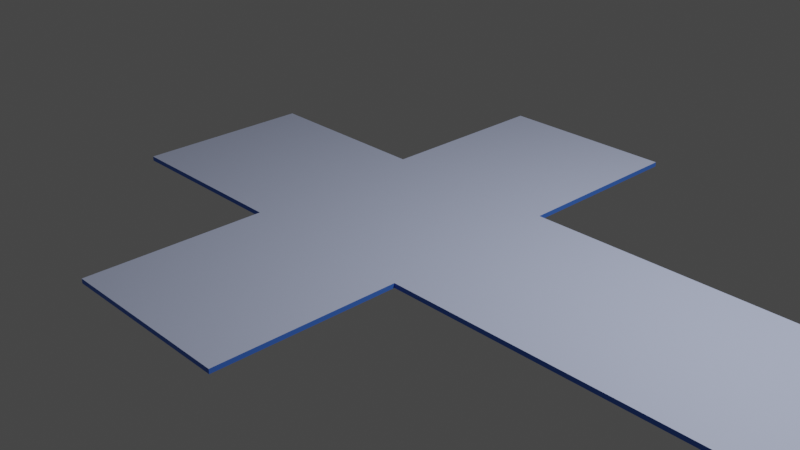 # Source: box.blend  (saved by Blender 3.6.11; exported with 4.5.12 LTS)
import bpy
from mathutils import Matrix  # noqa: F401  (used for matrix-valued properties, if any)

bpy.ops.wm.read_factory_settings(use_empty=True)
scene = bpy.context.scene
scene.name = 'Scene'

# ---- collections
col_collection = bpy.data.collections.new('Collection'); scene.collection.children.link(col_collection)

# ---- materials (node trees are filled in below, after node groups)
mat_box_inside = bpy.data.materials.new('Box-Inside')
mat_box_inside.use_transparent_shadow = False
mat_box_outside = bpy.data.materials.new('Box-Outside')
mat_box_outside.use_transparent_shadow = False
mat_box_rim = bpy.data.materials.new('Box_rim')
mat_box_rim.use_transparent_shadow = False

# ---- material node trees
mat_box_inside.use_nodes = True; mat_box_inside.node_tree.nodes.clear()
_N = mat_box_inside.node_tree.nodes; _L = mat_box_inside.node_tree.links
n0 = _N.new('ShaderNodeBsdfPrincipled'); n0.name = 'Principled BSDF'; n0.location = (10, 300)
n0.distribution = 'GGX'
n0.subsurface_method = 'RANDOM_WALK_SKIN'
n0.inputs[0].default_value = (0.5205, 0.5838, 0.8, 1.0)
n0.inputs[3].default_value = 1.45
n0.inputs[27].default_value = (0.0, 0.0, 0.0, 1.0)
n0.inputs[28].default_value = 1.0
n1 = _N.new('ShaderNodeOutputMaterial'); n1.name = 'Material Output'; n1.location = (300, 300)
_L.new(n0.outputs[0], n1.inputs[0])
n1.is_active_output = True
mat_box_outside.use_nodes = True; mat_box_outside.node_tree.nodes.clear()
_N = mat_box_outside.node_tree.nodes; _L = mat_box_outside.node_tree.links
n0 = _N.new('ShaderNodeBsdfPrincipled'); n0.name = 'Principled BSDF'; n0.location = (10, 300)
n0.distribution = 'GGX'
n0.subsurface_method = 'RANDOM_WALK_SKIN'
n0.inputs[0].default_value = (0.06381, 0.2041, 0.8, 1.0)
n0.inputs[3].default_value = 1.45
n0.inputs[27].default_value = (0.0, 0.0, 0.0, 1.0)
n0.inputs[28].default_value = 1.0
n1 = _N.new('ShaderNodeOutputMaterial'); n1.name = 'Material Output'; n1.location = (300, 300)
_L.new(n0.outputs[0], n1.inputs[0])
n1.is_active_output = True
mat_box_rim.use_nodes = True; mat_box_rim.node_tree.nodes.clear()
_N = mat_box_rim.node_tree.nodes; _L = mat_box_rim.node_tree.links
n0 = _N.new('ShaderNodeBsdfPrincipled'); n0.name = 'Principled BSDF'; n0.location = (10, 300)
n0.distribution = 'GGX'
n0.subsurface_method = 'RANDOM_WALK_SKIN'
n0.inputs[3].default_value = 1.45
n0.inputs[27].default_value = (0.0, 0.0, 0.0, 1.0)
n0.inputs[28].default_value = 1.0
n1 = _N.new('ShaderNodeOutputMaterial'); n1.name = 'Material Output'; n1.location = (300, 300)
_L.new(n0.outputs[0], n1.inputs[0])
n1.is_active_output = True

# ---- world
world_world = bpy.data.worlds.new('World'); scene.world = world_world
world_world.use_nodes = True; world_world.node_tree.nodes.clear()
_N = world_world.node_tree.nodes; _L = world_world.node_tree.links
n0 = _N.new('ShaderNodeOutputWorld'); n0.name = 'World Output'; n0.location = (300, 300)
n1 = _N.new('ShaderNodeBackground'); n1.name = 'Background'; n1.location = (10, 300)
n1.inputs[0].default_value = (0.05088, 0.05088, 0.05088, 1.0)
_L.new(n1.outputs[0], n0.inputs[0])
n0.is_active_output = True
world_world.color = (0.05088, 0.05088, 0.05088)
world_world.use_sun_shadow = False
world_world.sun_shadow_jitter_overblur = 0.0

# ---- cameras
cam_camera = bpy.data.cameras.new('Camera')
cam_camera.clip_end = 100.0
cam_camera.ortho_scale = 7.314

# ---- lights
light_light = bpy.data.lights.new('Light', 'POINT')
light_light.transmission_factor = 0.0
light_light.energy = 1000.0
light_light.shadow_soft_size = 0.1
light_light.shadow_maximum_resolution = 0.006
light_light.use_absolute_resolution = True

# ---- meshes
me_plane = bpy.data.meshes.new('Plane')
me_plane.from_pydata([(-1.0, -1.0, 0.0), (1.0, -1.0, 0.0), (-1.0, 1.0, 0.0), (1.0, 1.0, 0.0), (-3.0, -1.0, 0.0), (-3.0, 1.0, 0.0), (1.0, -1.0, 0.0), (1.0, 1.0, 0.0), (3.0, -1.0, 0.0), (3.0, 1.0, 0.0), (5.0, -1.0, 0.0), (5.0, 1.0, 0.0), (-1.0, 3.0, 0.0), (1.0, 3.0, 0.0), (-1.0, -3.0, 0.0), (1.0, -3.0, 0.0)], [], [(0, 1, 3, 2), (0, 2, 5, 4), (3, 1, 6, 7), (7, 6, 8, 9), (9, 8, 10, 11), (2, 3, 13, 12), (1, 0, 14, 15)])
_uv = me_plane.uv_layers.new(name='UVMap')
_uv.uv.foreach_set('vector', [0.0, 0.0, 1.0, 0.0, 1.0, 1.0, 0.0, 1.0, 0.0, 0.0, 0.0, 1.0, 0.0, 1.0, 0.0, 0.0, 1.0, 1.0, 1.0, 0.0, 1.0, 0.0, 1.0, 1.0, 1.0, 1.0, 1.0, 0.0, 1.0, 0.0, 1.0, 1.0, 1.0, 1.0, 1.0, 0.0, 1.0, 0.0, 1.0, 1.0, 0.0, 1.0, 1.0, 1.0, 1.0, 1.0, 0.0, 1.0, 1.0, 0.0, 0.0, 0.0, 0.0, 0.0, 1.0, 0.0])
me_plane.materials.append(mat_box_inside)
me_plane.materials.append(mat_box_outside)
me_plane.materials.append(mat_box_rim)
me_plane.update()
arm_armature_001 = bpy.data.armatures.new('Armature.001')  # bones are not reproduced

# ---- objects
ob_light = bpy.data.objects.new('Light', light_light)
ob_camera = bpy.data.objects.new('Camera', cam_camera)
ob_box = bpy.data.objects.new('box', me_plane)
ob_armature = bpy.data.objects.new('Armature', arm_armature_001)

# ---- transforms, parenting, visibility, modifiers, constraints
ob_light.location = (4.076, 1.005, 5.904)
ob_light.rotation_euler = (0.6503, 0.05522, 1.866)
ob_light.lock_rotations_4d = False
ob_light.empty_display_type = 'ARROWS'
ob_light.color = (0.0, 0.0, 0.0, 0.0)
ob_light.lineart.crease_threshold = 0.0
ob_camera.location = (7.359, -6.926, 4.958)
ob_camera.rotation_euler = (1.109, 0.0, 0.8149)
ob_camera.lock_rotations_4d = False
ob_camera.empty_display_type = 'ARROWS'
ob_camera.color = (0.0, 0.0, 0.0, 0.0)
ob_camera.display_type = 'WIRE'
ob_camera.lineart.crease_threshold = 0.0
ob_box.parent = ob_armature
ob_box.matrix_parent_inverse = Matrix(((-4.371e-08, 0.0, 1.0, -0.0), (0.0, 1.0, 0.0, -0.0), (-1.0, -0.0, -4.371e-08, 0.0), (-0.0, -0.0, -0.0, 1.0)))
ob_box.location = (0.0, 0.0, 0.0)
_vg = ob_box.vertex_groups.new(name='Bone')
_vg.add([0, 2, 4, 5], 1.0, 'REPLACE')
_vg = ob_box.vertex_groups.new(name='Bone.001')
_vg.add([2, 3, 12, 13], 1.0, 'REPLACE')
_vg = ob_box.vertex_groups.new(name='Bone.002')
_vg.add([6, 7, 8, 9], 1.0, 'REPLACE')
_vg = ob_box.vertex_groups.new(name='Bone.004')
_vg.add([8, 9, 10, 11], 1.0, 'REPLACE')
_vg = ob_box.vertex_groups.new(name='Bone.003')
_vg.add([0, 1, 14, 15], 1.0, 'REPLACE')
_m = ob_box.modifiers.new('Armature', 'ARMATURE')
_m.object = ob_armature
_m = ob_box.modifiers.new('Solidify', 'SOLIDIFY')
_m.thickness = -0.05
_m.material_offset = 1
_m.material_offset_rim = 1
ob_armature.location = (0.0, 0.0, 0.0)
ob_armature.rotation_euler = (0.0, -1.571, 0.0)

# ---- collection membership
col_collection.objects.link(ob_light)
col_collection.objects.link(ob_camera)
col_collection.objects.link(ob_box)
col_collection.objects.link(ob_armature)

# ---- scene / render settings (as saved in the file)
scene.camera = ob_camera
scene.frame_start = 1; scene.frame_end = 250; scene.frame_set(218)
scene.render.engine = 'BLENDER_EEVEE_NEXT'
scene.cycles.sampling_pattern = 'TABULATED_SOBOL'
scene.view_settings.view_transform = 'Filmic'
bpy.context.view_layer.update()
